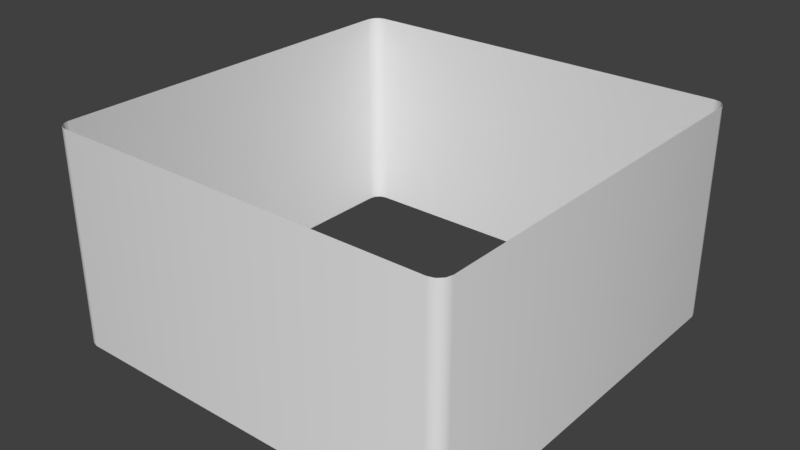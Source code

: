 # Source: WP_Base1.blend  (saved by Blender 2.79.0; exported with 4.5.12 LTS)
import bpy
from mathutils import Matrix  # noqa: F401  (used for matrix-valued properties, if any)

bpy.ops.wm.read_factory_settings(use_empty=True)
scene = bpy.context.scene
scene.name = 'Scene'

# ---- collections
col_collection_1 = bpy.data.collections.new('Collection 1'); scene.collection.children.link(col_collection_1)

# ---- materials (node trees are filled in below, after node groups)
mat_wp_base1m = bpy.data.materials.new('WP_Base1M')
mat_wp_base1m.alpha_threshold = 0.0
mat_wp_base1m.use_transparent_shadow = False
mat_wp_base1m.roughness = 0.5
mat_wp_base1m.line_color = (0.0, 0.0, 0.0, 1.0)

# ---- material node trees

# ---- world
world_world = bpy.data.worlds.new('World'); scene.world = world_world
world_world.color = (0.05088, 0.05088, 0.05088)
world_world.use_sun_shadow = False
world_world.sun_shadow_jitter_overblur = 0.0
world_world.cycles.sampling_method = 'MANUAL'

# ---- meshes
me_wp_base1 = bpy.data.meshes.new('WP_Base1')
me_wp_base1.from_pydata([(0.8951, 0.9535, 0.0), (0.9535, 0.8951, 3.553e-15), (0.9243, 0.9457, 0.0), (0.9457, 0.9243, 0.0), (0.9535, -0.8951, 0.0), (0.8951, -0.9535, 0.0), (0.9457, -0.9243, 0.0), (0.9243, -0.9457, 0.0), (-0.8951, -0.9535, 0.0), (-0.9535, -0.8951, -3.553e-15), (-0.9243, -0.9457, 0.0), (-0.9457, -0.9243, 0.0), (-0.9535, 0.8951, 0.0), (-0.8951, 0.9535, 5.329e-15), (-0.9457, 0.9243, 0.0), (-0.9243, 0.9457, 0.0), (0.9535, 0.8951, 1.0), (0.8951, 0.9535, 1.0), (0.9457, 0.9243, 1.0), (0.9243, 0.9457, 1.0), (0.8951, -0.9535, 1.0), (0.9535, -0.8951, 1.0), (0.9243, -0.9457, 1.0), (0.9457, -0.9243, 1.0), (-0.9535, -0.8951, 1.0), (-0.8951, -0.9535, 1.0), (-0.9457, -0.9243, 1.0), (-0.9243, -0.9457, 1.0), (-0.8951, 0.9535, 1.0), (-0.9535, 0.8951, 1.0), (-0.9243, 0.9457, 1.0), (-0.9457, 0.9243, 1.0)], [], [(24, 29, 12, 9), (16, 21, 4, 1), (5, 20, 25, 8), (0, 17, 19, 2), (2, 19, 18, 3), (3, 18, 16, 1), (4, 21, 23, 6), (6, 23, 22, 7), (7, 22, 20, 5), (8, 25, 27, 10), (10, 27, 26, 11), (11, 26, 24, 9), (12, 29, 31, 14), (14, 31, 30, 15), (15, 30, 28, 13), (17, 0, 13, 28)])
me_wp_base1.polygons.foreach_set('use_smooth', [True] * 16)
_uv = me_wp_base1.uv_layers.new(name='UVMap')
_uv.uv.foreach_set('vector', [0.5082, 0.0001458, 0.9838, 0.0001457, 0.9838, 0.2658, 0.5082, 0.2658, 0.4918, 0.7977, 0.01622, 0.7977, 0.01622, 0.5321, 0.4918, 0.5321, 0.4918, 0.2661, 0.4918, 0.5318, 0.01622, 0.5318, 0.01622, 0.2661, 0.4838, 0.2658, 0.4838, 0.0001464, 0.4918, 0.0001465, 0.4918, 0.2658, 0.4918, 0.2658, 0.4918, 0.0001465, 0.4999, 0.0001465, 0.4999, 0.2658, 0.4999, 0.5321, 0.4999, 0.7977, 0.4918, 0.7977, 0.4918, 0.5321, 0.01622, 0.5321, 0.01622, 0.7977, 0.008183, 0.7977, 0.008183, 0.5321, 0.008183, 0.5321, 0.008183, 0.7977, 0.0001457, 0.7977, 0.0001463, 0.5321, 0.4999, 0.2661, 0.4999, 0.5318, 0.4918, 0.5318, 0.4918, 0.2661, 0.01622, 0.2661, 0.01622, 0.5318, 0.008183, 0.5318, 0.008183, 0.2661, 0.008183, 0.2661, 0.008183, 0.5318, 0.0001457, 0.5318, 0.0001463, 0.2661, 0.5001, 0.2658, 0.5001, 0.0001458, 0.5082, 0.0001458, 0.5082, 0.2658, 0.9838, 0.2658, 0.9838, 0.0001457, 0.9918, 0.0001457, 0.9918, 0.2658, 0.9918, 0.2658, 0.9918, 0.0001457, 0.9999, 0.0001458, 0.9999, 0.2658, 0.0001457, 0.2658, 0.0001457, 0.0001457, 0.008183, 0.0001457, 0.008183, 0.2658, 0.4838, 0.0001464, 0.4838, 0.2658, 0.008183, 0.2658, 0.008183, 0.0001457])
me_wp_base1.materials.append(mat_wp_base1m)
me_wp_base1.use_remesh_preserve_volume = False
me_wp_base1.use_remesh_preserve_attributes = False
me_wp_base1.use_mirror_vertex_groups = False
me_wp_base1.update()

# ---- objects
ob_wp_base1 = bpy.data.objects.new('WP_Base1', me_wp_base1)

# ---- transforms, parenting, visibility, modifiers, constraints
ob_wp_base1.location = (0.0, 0.0, 0.0)
ob_wp_base1.lock_rotations_4d = False
ob_wp_base1.empty_display_type = 'ARROWS'
ob_wp_base1.lineart.crease_threshold = 0.0

# ---- collection membership
col_collection_1.objects.link(ob_wp_base1)

# ---- scene / render settings (as saved in the file)
scene.frame_start = 1; scene.frame_end = 250; scene.frame_set(3)
scene.render.engine = 'BLENDER_EEVEE_NEXT'
scene.render.resolution_percentage = 50
scene.render.dither_intensity = 0.0
scene.cycles.use_denoising = False
scene.cycles.samples = 128
scene.cycles.sampling_pattern = 'TABULATED_SOBOL'
scene.cycles.use_adaptive_sampling = False
scene.cycles.use_light_tree = False
scene.cycles.blur_glossy = 0.0
scene.cycles.sample_clamp_indirect = 0.0
scene.view_settings.view_transform = 'Standard'
bpy.context.view_layer.update()

# ---- added for rendering (the .blend has no active camera and no usable light): camera, sun
cam_auto = bpy.data.cameras.new('AutoCamera')
cam_auto.lens = 50.0
cam_auto.sensor_width = 36.0
cam_auto.clip_end = 1000.0
ob_auto_camera = bpy.data.objects.new('AutoCamera', cam_auto)
scene.collection.objects.link(ob_auto_camera)
ob_auto_camera.location = (2.66136, -3.19363, 2.62909)
ob_auto_camera.rotation_euler = (1.09748, -7.21219e-08, 0.694738)
scene.camera = ob_auto_camera
light_auto_sun = bpy.data.lights.new('AutoSun', 'SUN')
light_auto_sun.energy = 3.0
light_auto_sun.angle = 0.0523599
ob_auto_sun = bpy.data.objects.new('AutoSun', light_auto_sun)
scene.collection.objects.link(ob_auto_sun)
ob_auto_sun.rotation_euler = (0.872665, 0.174533, 0.523599)
bpy.context.view_layer.update()
